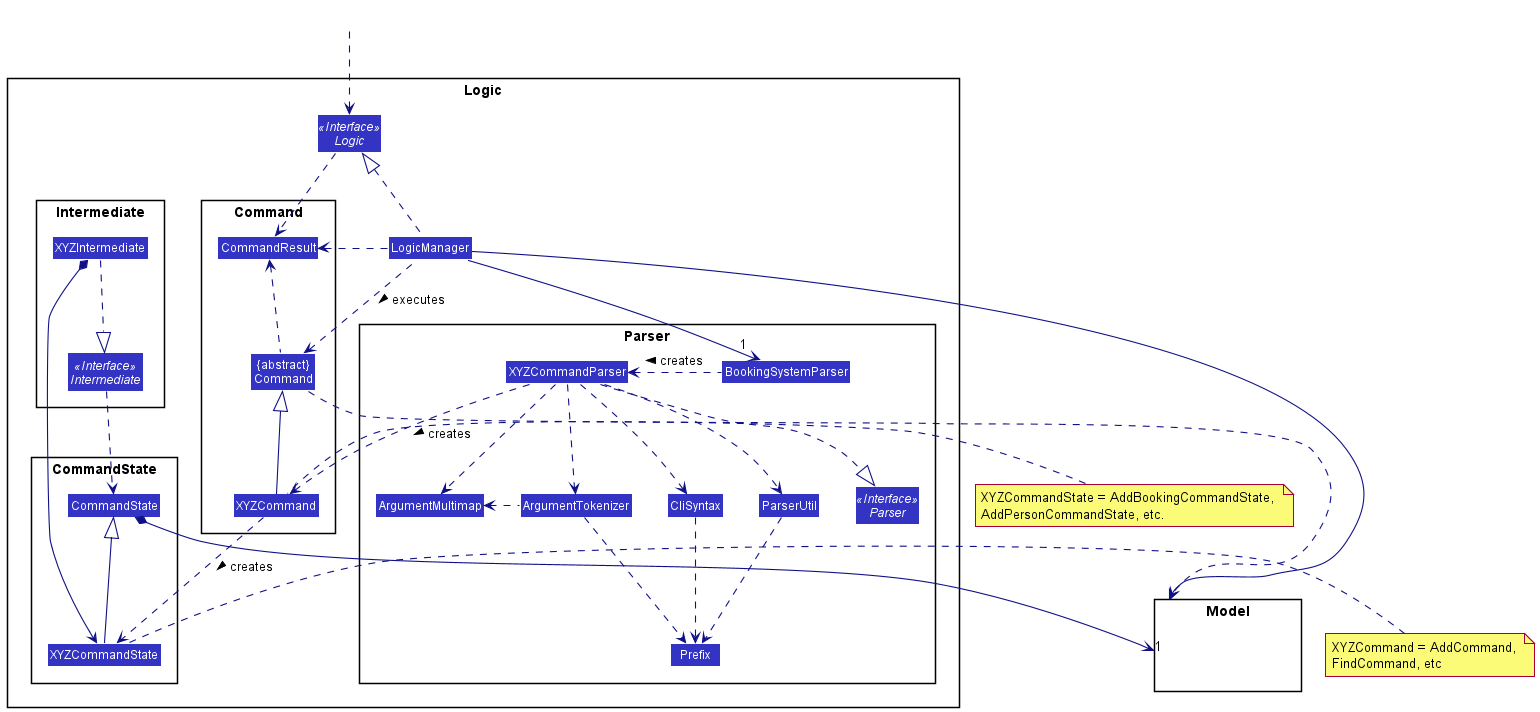

The diagram above was rendered by PlantUML. Its source (embedded in the PNG):
@startuml
!include style.puml
skinparam arrowThickness 1.1
skinparam arrowColor LOGIC_COLOR_T4
skinparam classBackgroundColor LOGIC_COLOR

package Logic {

package Parser {
Interface Parser <<Interface>>
Class BookingSystemParser
Class XYZCommandParser
Class CliSyntax
Class ParserUtil
Class ArgumentMultimap
Class ArgumentTokenizer
Class Prefix
}

package Command {
Class XYZCommand
Class CommandResult
Class "{abstract}\nCommand" as Command
}

package CommandState {
Class CommandState
Class XYZCommandState
}

package Intermediate {
Interface Intermediate <<Interface>>
Class XYZIntermediate
}

Interface Logic <<Interface>>
Class LogicManager
}

package Model{
Class HiddenModel #FFFFFF
}

Class HiddenOutside #FFFFFF
HiddenOutside ..> Logic

LogicManager .up.|> Logic
LogicManager -->"1" BookingSystemParser
BookingSystemParser .left.> XYZCommandParser: creates >

XYZCommandParser ..> XYZCommand : creates >
XYZCommandParser ..|> Parser
XYZCommandParser ..> ArgumentMultimap
XYZCommandParser ..> ArgumentTokenizer
ArgumentTokenizer .left.> ArgumentMultimap
XYZCommandParser ..> CliSyntax
CliSyntax ..> Prefix
XYZCommandParser ..> ParserUtil
ParserUtil .down.> Prefix
ArgumentTokenizer .down.> Prefix
XYZCommand -up-|> Command
LogicManager .left.> Command : executes >

XYZCommandState -up-|> CommandState
CommandState *--> "1" Model

XYZIntermediate ..|> Intermediate
XYZIntermediate *--> XYZCommandState
Intermediate ..> CommandState
XYZCommand ..> XYZCommandState : creates >
note right of XYZCommandState: XYZCommand = AddCommand, \nFindCommand, etc

LogicManager --> Model
Command .right.> Model
note left of XYZCommand: XYZCommandState = AddBookingCommandState, \nAddPersonCommandState, etc.

Logic ..> CommandResult
LogicManager .down.> CommandResult
Command .up.> CommandResult
CommandResult -[hidden]-> Parser
@enduml